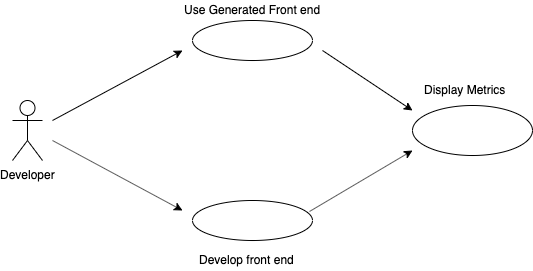

The diagram above was exported from draw.io. Its source (the exported page's mxGraphModel, read from the mxfile embedded in the PNG):
<mxGraphModel dx="763" dy="398" grid="1" gridSize="10" guides="1" tooltips="1" connect="1" arrows="1" fold="1" page="1" pageScale="1" pageWidth="850" pageHeight="1100" math="0" shadow="0">
  <root>
    <mxCell id="0" />
    <mxCell id="1" parent="0" />
    <mxCell id="GAanQMYxpExHkfNWieZd-1" value="Developer" style="shape=umlActor;verticalLabelPosition=bottom;labelBackgroundColor=#ffffff;verticalAlign=top;html=1;outlineConnect=0;" vertex="1" parent="1">
      <mxGeometry x="140" y="150" width="30" height="60" as="geometry" />
    </mxCell>
    <mxCell id="GAanQMYxpExHkfNWieZd-4" value="" style="ellipse;whiteSpace=wrap;html=1;" vertex="1" parent="1">
      <mxGeometry x="320" y="70" width="120" height="40" as="geometry" />
    </mxCell>
    <mxCell id="GAanQMYxpExHkfNWieZd-5" value="" style="ellipse;whiteSpace=wrap;html=1;" vertex="1" parent="1">
      <mxGeometry x="320" y="250" width="120" height="40" as="geometry" />
    </mxCell>
    <mxCell id="GAanQMYxpExHkfNWieZd-6" value="" style="endArrow=classic;html=1;" edge="1" parent="1">
      <mxGeometry width="50" height="50" relative="1" as="geometry">
        <mxPoint x="180" y="170" as="sourcePoint" />
        <mxPoint x="310" y="100" as="targetPoint" />
      </mxGeometry>
    </mxCell>
    <mxCell id="GAanQMYxpExHkfNWieZd-7" value="Use Generated Front end" style="text;html=1;resizable=0;points=[];autosize=1;align=left;verticalAlign=top;spacingTop=-4;rotation=0;" vertex="1" parent="1">
      <mxGeometry x="310" y="50" width="150" height="20" as="geometry" />
    </mxCell>
    <mxCell id="GAanQMYxpExHkfNWieZd-8" value="" style="endArrow=classic;html=1;" edge="1" parent="1">
      <mxGeometry width="50" height="50" relative="1" as="geometry">
        <mxPoint x="180" y="190" as="sourcePoint" />
        <mxPoint x="310" y="260" as="targetPoint" />
      </mxGeometry>
    </mxCell>
    <mxCell id="GAanQMYxpExHkfNWieZd-9" value="Develop front end" style="text;html=1;resizable=0;points=[];autosize=1;align=left;verticalAlign=top;spacingTop=-4;rotation=0;" vertex="1" parent="1">
      <mxGeometry x="325" y="300" width="110" height="20" as="geometry" />
    </mxCell>
    <mxCell id="GAanQMYxpExHkfNWieZd-10" value="" style="ellipse;whiteSpace=wrap;html=1;" vertex="1" parent="1">
      <mxGeometry x="540" y="155" width="120" height="50" as="geometry" />
    </mxCell>
    <mxCell id="GAanQMYxpExHkfNWieZd-11" value="" style="endArrow=classic;html=1;exitX=0.975;exitY=0.275;exitDx=0;exitDy=0;exitPerimeter=0;" edge="1" parent="1" source="GAanQMYxpExHkfNWieZd-5">
      <mxGeometry width="50" height="50" relative="1" as="geometry">
        <mxPoint x="470" y="250" as="sourcePoint" />
        <mxPoint x="540" y="200" as="targetPoint" />
      </mxGeometry>
    </mxCell>
    <mxCell id="GAanQMYxpExHkfNWieZd-12" value="" style="endArrow=classic;html=1;" edge="1" parent="1">
      <mxGeometry width="50" height="50" relative="1" as="geometry">
        <mxPoint x="450" y="100" as="sourcePoint" />
        <mxPoint x="540" y="160" as="targetPoint" />
      </mxGeometry>
    </mxCell>
    <mxCell id="GAanQMYxpExHkfNWieZd-13" value="Display Metrics" style="text;html=1;resizable=0;points=[];autosize=1;align=left;verticalAlign=top;spacingTop=-4;" vertex="1" parent="1">
      <mxGeometry x="550" y="130" width="100" height="20" as="geometry" />
    </mxCell>
  </root>
</mxGraphModel>